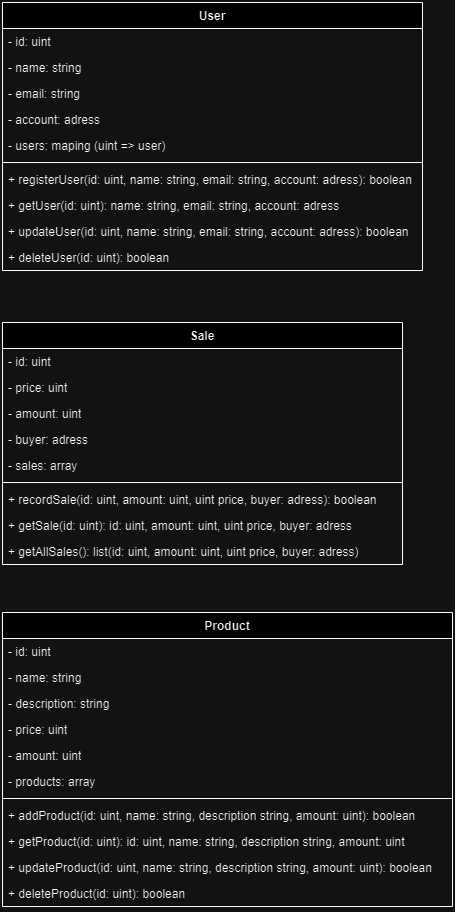

The diagram above was exported from draw.io. Its source (the exported page's mxGraphModel, read from the mxfile embedded in the PNG):
<mxGraphModel dx="2100" dy="1140" grid="1" gridSize="10" guides="1" tooltips="1" connect="1" arrows="1" fold="1" page="1" pageScale="1" pageWidth="827" pageHeight="1169" math="0" shadow="0">
  <root>
    <mxCell id="0" />
    <mxCell id="1" parent="0" />
    <mxCell id="NOUnSKy1iwqNSR9M15wD-2" value="Product" style="swimlane;fontStyle=1;align=center;verticalAlign=top;childLayout=stackLayout;horizontal=1;startSize=26;horizontalStack=0;resizeParent=1;resizeParentMax=0;resizeLast=0;collapsible=1;marginBottom=0;whiteSpace=wrap;html=1;" vertex="1" parent="1">
      <mxGeometry x="40" y="650" width="450" height="294" as="geometry" />
    </mxCell>
    <mxCell id="NOUnSKy1iwqNSR9M15wD-3" value="- id: uint" style="text;strokeColor=none;fillColor=none;align=left;verticalAlign=top;spacingLeft=4;spacingRight=4;overflow=hidden;rotatable=0;points=[[0,0.5],[1,0.5]];portConstraint=eastwest;whiteSpace=wrap;html=1;" vertex="1" parent="NOUnSKy1iwqNSR9M15wD-2">
      <mxGeometry y="26" width="450" height="26" as="geometry" />
    </mxCell>
    <mxCell id="NOUnSKy1iwqNSR9M15wD-10" value="- name: string" style="text;strokeColor=none;fillColor=none;align=left;verticalAlign=top;spacingLeft=4;spacingRight=4;overflow=hidden;rotatable=0;points=[[0,0.5],[1,0.5]];portConstraint=eastwest;whiteSpace=wrap;html=1;" vertex="1" parent="NOUnSKy1iwqNSR9M15wD-2">
      <mxGeometry y="52" width="450" height="26" as="geometry" />
    </mxCell>
    <mxCell id="NOUnSKy1iwqNSR9M15wD-11" value="- description: string" style="text;strokeColor=none;fillColor=none;align=left;verticalAlign=top;spacingLeft=4;spacingRight=4;overflow=hidden;rotatable=0;points=[[0,0.5],[1,0.5]];portConstraint=eastwest;whiteSpace=wrap;html=1;" vertex="1" parent="NOUnSKy1iwqNSR9M15wD-2">
      <mxGeometry y="78" width="450" height="26" as="geometry" />
    </mxCell>
    <mxCell id="NOUnSKy1iwqNSR9M15wD-12" value="- price: uint" style="text;strokeColor=none;fillColor=none;align=left;verticalAlign=top;spacingLeft=4;spacingRight=4;overflow=hidden;rotatable=0;points=[[0,0.5],[1,0.5]];portConstraint=eastwest;whiteSpace=wrap;html=1;" vertex="1" parent="NOUnSKy1iwqNSR9M15wD-2">
      <mxGeometry y="104" width="450" height="26" as="geometry" />
    </mxCell>
    <mxCell id="NOUnSKy1iwqNSR9M15wD-13" value="- amount: uint" style="text;strokeColor=none;fillColor=none;align=left;verticalAlign=top;spacingLeft=4;spacingRight=4;overflow=hidden;rotatable=0;points=[[0,0.5],[1,0.5]];portConstraint=eastwest;whiteSpace=wrap;html=1;" vertex="1" parent="NOUnSKy1iwqNSR9M15wD-2">
      <mxGeometry y="130" width="450" height="26" as="geometry" />
    </mxCell>
    <mxCell id="NOUnSKy1iwqNSR9M15wD-42" value="- products: array" style="text;strokeColor=none;fillColor=none;align=left;verticalAlign=top;spacingLeft=4;spacingRight=4;overflow=hidden;rotatable=0;points=[[0,0.5],[1,0.5]];portConstraint=eastwest;whiteSpace=wrap;html=1;" vertex="1" parent="NOUnSKy1iwqNSR9M15wD-2">
      <mxGeometry y="156" width="450" height="26" as="geometry" />
    </mxCell>
    <mxCell id="NOUnSKy1iwqNSR9M15wD-4" value="" style="line;strokeWidth=1;fillColor=none;align=left;verticalAlign=middle;spacingTop=-1;spacingLeft=3;spacingRight=3;rotatable=0;labelPosition=right;points=[];portConstraint=eastwest;strokeColor=inherit;" vertex="1" parent="NOUnSKy1iwqNSR9M15wD-2">
      <mxGeometry y="182" width="450" height="8" as="geometry" />
    </mxCell>
    <mxCell id="NOUnSKy1iwqNSR9M15wD-5" value="+ addProduct(id: uint, name: string, description string, amount: uint): boolean" style="text;strokeColor=none;fillColor=none;align=left;verticalAlign=top;spacingLeft=4;spacingRight=4;overflow=hidden;rotatable=0;points=[[0,0.5],[1,0.5]];portConstraint=eastwest;whiteSpace=wrap;html=1;" vertex="1" parent="NOUnSKy1iwqNSR9M15wD-2">
      <mxGeometry y="190" width="450" height="26" as="geometry" />
    </mxCell>
    <mxCell id="NOUnSKy1iwqNSR9M15wD-32" value="+ getProduct(id: uint): id: uint, name: string, description string, amount: uint" style="text;strokeColor=none;fillColor=none;align=left;verticalAlign=top;spacingLeft=4;spacingRight=4;overflow=hidden;rotatable=0;points=[[0,0.5],[1,0.5]];portConstraint=eastwest;whiteSpace=wrap;html=1;" vertex="1" parent="NOUnSKy1iwqNSR9M15wD-2">
      <mxGeometry y="216" width="450" height="26" as="geometry" />
    </mxCell>
    <mxCell id="NOUnSKy1iwqNSR9M15wD-33" value="+ updateProduct(id: uint, name: string, description string, amount: uint): boolean" style="text;strokeColor=none;fillColor=none;align=left;verticalAlign=top;spacingLeft=4;spacingRight=4;overflow=hidden;rotatable=0;points=[[0,0.5],[1,0.5]];portConstraint=eastwest;whiteSpace=wrap;html=1;" vertex="1" parent="NOUnSKy1iwqNSR9M15wD-2">
      <mxGeometry y="242" width="450" height="26" as="geometry" />
    </mxCell>
    <mxCell id="NOUnSKy1iwqNSR9M15wD-34" value="+ deleteProduct(id: uint): boolean" style="text;strokeColor=none;fillColor=none;align=left;verticalAlign=top;spacingLeft=4;spacingRight=4;overflow=hidden;rotatable=0;points=[[0,0.5],[1,0.5]];portConstraint=eastwest;whiteSpace=wrap;html=1;" vertex="1" parent="NOUnSKy1iwqNSR9M15wD-2">
      <mxGeometry y="268" width="450" height="26" as="geometry" />
    </mxCell>
    <mxCell id="NOUnSKy1iwqNSR9M15wD-14" value="Sale" style="swimlane;fontStyle=1;align=center;verticalAlign=top;childLayout=stackLayout;horizontal=1;startSize=26;horizontalStack=0;resizeParent=1;resizeParentMax=0;resizeLast=0;collapsible=1;marginBottom=0;whiteSpace=wrap;html=1;" vertex="1" parent="1">
      <mxGeometry x="40" y="360" width="400" height="242" as="geometry" />
    </mxCell>
    <mxCell id="NOUnSKy1iwqNSR9M15wD-15" value="- id: uint" style="text;strokeColor=none;fillColor=none;align=left;verticalAlign=top;spacingLeft=4;spacingRight=4;overflow=hidden;rotatable=0;points=[[0,0.5],[1,0.5]];portConstraint=eastwest;whiteSpace=wrap;html=1;" vertex="1" parent="NOUnSKy1iwqNSR9M15wD-14">
      <mxGeometry y="26" width="400" height="26" as="geometry" />
    </mxCell>
    <mxCell id="NOUnSKy1iwqNSR9M15wD-18" value="- price: uint" style="text;strokeColor=none;fillColor=none;align=left;verticalAlign=top;spacingLeft=4;spacingRight=4;overflow=hidden;rotatable=0;points=[[0,0.5],[1,0.5]];portConstraint=eastwest;whiteSpace=wrap;html=1;" vertex="1" parent="NOUnSKy1iwqNSR9M15wD-14">
      <mxGeometry y="52" width="400" height="26" as="geometry" />
    </mxCell>
    <mxCell id="NOUnSKy1iwqNSR9M15wD-19" value="- amount: uint" style="text;strokeColor=none;fillColor=none;align=left;verticalAlign=top;spacingLeft=4;spacingRight=4;overflow=hidden;rotatable=0;points=[[0,0.5],[1,0.5]];portConstraint=eastwest;whiteSpace=wrap;html=1;" vertex="1" parent="NOUnSKy1iwqNSR9M15wD-14">
      <mxGeometry y="78" width="400" height="26" as="geometry" />
    </mxCell>
    <mxCell id="NOUnSKy1iwqNSR9M15wD-22" value="- buyer: adress&amp;nbsp;" style="text;strokeColor=none;fillColor=none;align=left;verticalAlign=top;spacingLeft=4;spacingRight=4;overflow=hidden;rotatable=0;points=[[0,0.5],[1,0.5]];portConstraint=eastwest;whiteSpace=wrap;html=1;" vertex="1" parent="NOUnSKy1iwqNSR9M15wD-14">
      <mxGeometry y="104" width="400" height="26" as="geometry" />
    </mxCell>
    <mxCell id="NOUnSKy1iwqNSR9M15wD-44" value="- sales: array" style="text;strokeColor=none;fillColor=none;align=left;verticalAlign=top;spacingLeft=4;spacingRight=4;overflow=hidden;rotatable=0;points=[[0,0.5],[1,0.5]];portConstraint=eastwest;whiteSpace=wrap;html=1;" vertex="1" parent="NOUnSKy1iwqNSR9M15wD-14">
      <mxGeometry y="130" width="400" height="26" as="geometry" />
    </mxCell>
    <mxCell id="NOUnSKy1iwqNSR9M15wD-20" value="" style="line;strokeWidth=1;fillColor=none;align=left;verticalAlign=middle;spacingTop=-1;spacingLeft=3;spacingRight=3;rotatable=0;labelPosition=right;points=[];portConstraint=eastwest;strokeColor=inherit;" vertex="1" parent="NOUnSKy1iwqNSR9M15wD-14">
      <mxGeometry y="156" width="400" height="8" as="geometry" />
    </mxCell>
    <mxCell id="NOUnSKy1iwqNSR9M15wD-21" value="+ recordSale(id: uint, amount: uint, uint price, buyer: adress): boolean" style="text;strokeColor=none;fillColor=none;align=left;verticalAlign=top;spacingLeft=4;spacingRight=4;overflow=hidden;rotatable=0;points=[[0,0.5],[1,0.5]];portConstraint=eastwest;whiteSpace=wrap;html=1;" vertex="1" parent="NOUnSKy1iwqNSR9M15wD-14">
      <mxGeometry y="164" width="400" height="26" as="geometry" />
    </mxCell>
    <mxCell id="NOUnSKy1iwqNSR9M15wD-40" value="+ getSale(id: uint): id: uint, amount: uint, uint price, buyer: adress" style="text;strokeColor=none;fillColor=none;align=left;verticalAlign=top;spacingLeft=4;spacingRight=4;overflow=hidden;rotatable=0;points=[[0,0.5],[1,0.5]];portConstraint=eastwest;whiteSpace=wrap;html=1;" vertex="1" parent="NOUnSKy1iwqNSR9M15wD-14">
      <mxGeometry y="190" width="400" height="26" as="geometry" />
    </mxCell>
    <mxCell id="NOUnSKy1iwqNSR9M15wD-41" value="+ getAllSales(): list(id: uint, amount: uint, uint price, buyer: adress)" style="text;strokeColor=none;fillColor=none;align=left;verticalAlign=top;spacingLeft=4;spacingRight=4;overflow=hidden;rotatable=0;points=[[0,0.5],[1,0.5]];portConstraint=eastwest;whiteSpace=wrap;html=1;" vertex="1" parent="NOUnSKy1iwqNSR9M15wD-14">
      <mxGeometry y="216" width="400" height="26" as="geometry" />
    </mxCell>
    <mxCell id="NOUnSKy1iwqNSR9M15wD-23" value="User" style="swimlane;fontStyle=1;align=center;verticalAlign=top;childLayout=stackLayout;horizontal=1;startSize=26;horizontalStack=0;resizeParent=1;resizeParentMax=0;resizeLast=0;collapsible=1;marginBottom=0;whiteSpace=wrap;html=1;" vertex="1" parent="1">
      <mxGeometry x="40" y="40" width="420" height="268" as="geometry" />
    </mxCell>
    <mxCell id="NOUnSKy1iwqNSR9M15wD-24" value="- id: uint" style="text;strokeColor=none;fillColor=none;align=left;verticalAlign=top;spacingLeft=4;spacingRight=4;overflow=hidden;rotatable=0;points=[[0,0.5],[1,0.5]];portConstraint=eastwest;whiteSpace=wrap;html=1;" vertex="1" parent="NOUnSKy1iwqNSR9M15wD-23">
      <mxGeometry y="26" width="420" height="26" as="geometry" />
    </mxCell>
    <mxCell id="NOUnSKy1iwqNSR9M15wD-25" value="- name: string" style="text;strokeColor=none;fillColor=none;align=left;verticalAlign=top;spacingLeft=4;spacingRight=4;overflow=hidden;rotatable=0;points=[[0,0.5],[1,0.5]];portConstraint=eastwest;whiteSpace=wrap;html=1;" vertex="1" parent="NOUnSKy1iwqNSR9M15wD-23">
      <mxGeometry y="52" width="420" height="26" as="geometry" />
    </mxCell>
    <mxCell id="NOUnSKy1iwqNSR9M15wD-30" value="- email: string" style="text;strokeColor=none;fillColor=none;align=left;verticalAlign=top;spacingLeft=4;spacingRight=4;overflow=hidden;rotatable=0;points=[[0,0.5],[1,0.5]];portConstraint=eastwest;whiteSpace=wrap;html=1;" vertex="1" parent="NOUnSKy1iwqNSR9M15wD-23">
      <mxGeometry y="78" width="420" height="26" as="geometry" />
    </mxCell>
    <mxCell id="NOUnSKy1iwqNSR9M15wD-27" value="- account: adress&amp;nbsp;" style="text;strokeColor=none;fillColor=none;align=left;verticalAlign=top;spacingLeft=4;spacingRight=4;overflow=hidden;rotatable=0;points=[[0,0.5],[1,0.5]];portConstraint=eastwest;whiteSpace=wrap;html=1;" vertex="1" parent="NOUnSKy1iwqNSR9M15wD-23">
      <mxGeometry y="104" width="420" height="26" as="geometry" />
    </mxCell>
    <mxCell id="NOUnSKy1iwqNSR9M15wD-43" value="- users: maping&amp;nbsp;(uint =&amp;gt; user)" style="text;strokeColor=none;fillColor=none;align=left;verticalAlign=top;spacingLeft=4;spacingRight=4;overflow=hidden;rotatable=0;points=[[0,0.5],[1,0.5]];portConstraint=eastwest;whiteSpace=wrap;html=1;" vertex="1" parent="NOUnSKy1iwqNSR9M15wD-23">
      <mxGeometry y="130" width="420" height="26" as="geometry" />
    </mxCell>
    <mxCell id="NOUnSKy1iwqNSR9M15wD-28" value="" style="line;strokeWidth=1;fillColor=none;align=left;verticalAlign=middle;spacingTop=-1;spacingLeft=3;spacingRight=3;rotatable=0;labelPosition=right;points=[];portConstraint=eastwest;strokeColor=inherit;" vertex="1" parent="NOUnSKy1iwqNSR9M15wD-23">
      <mxGeometry y="156" width="420" height="8" as="geometry" />
    </mxCell>
    <mxCell id="NOUnSKy1iwqNSR9M15wD-29" value="+ registerUser(id: uint, name: string, email: string, account: adress): boolean" style="text;strokeColor=none;fillColor=none;align=left;verticalAlign=top;spacingLeft=4;spacingRight=4;overflow=hidden;rotatable=0;points=[[0,0.5],[1,0.5]];portConstraint=eastwest;whiteSpace=wrap;html=1;" vertex="1" parent="NOUnSKy1iwqNSR9M15wD-23">
      <mxGeometry y="164" width="420" height="26" as="geometry" />
    </mxCell>
    <mxCell id="NOUnSKy1iwqNSR9M15wD-36" value="+ getUser(id: uint): name: string, email: string, account: adress" style="text;strokeColor=none;fillColor=none;align=left;verticalAlign=top;spacingLeft=4;spacingRight=4;overflow=hidden;rotatable=0;points=[[0,0.5],[1,0.5]];portConstraint=eastwest;whiteSpace=wrap;html=1;" vertex="1" parent="NOUnSKy1iwqNSR9M15wD-23">
      <mxGeometry y="190" width="420" height="26" as="geometry" />
    </mxCell>
    <mxCell id="NOUnSKy1iwqNSR9M15wD-37" value="+ updateUser(id: uint, name: string, email: string, account: adress): boolean" style="text;strokeColor=none;fillColor=none;align=left;verticalAlign=top;spacingLeft=4;spacingRight=4;overflow=hidden;rotatable=0;points=[[0,0.5],[1,0.5]];portConstraint=eastwest;whiteSpace=wrap;html=1;" vertex="1" parent="NOUnSKy1iwqNSR9M15wD-23">
      <mxGeometry y="216" width="420" height="26" as="geometry" />
    </mxCell>
    <mxCell id="NOUnSKy1iwqNSR9M15wD-38" value="+ deleteUser(id: uint): boolean" style="text;strokeColor=none;fillColor=none;align=left;verticalAlign=top;spacingLeft=4;spacingRight=4;overflow=hidden;rotatable=0;points=[[0,0.5],[1,0.5]];portConstraint=eastwest;whiteSpace=wrap;html=1;" vertex="1" parent="NOUnSKy1iwqNSR9M15wD-23">
      <mxGeometry y="242" width="420" height="26" as="geometry" />
    </mxCell>
  </root>
</mxGraphModel>